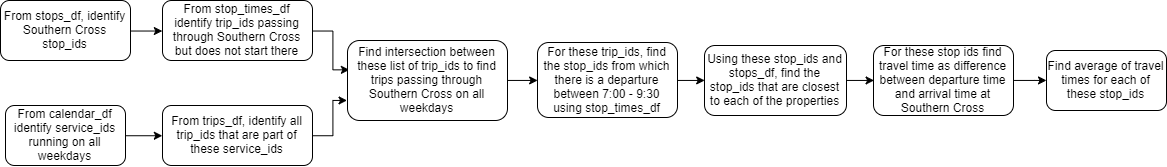

The diagram above was exported from draw.io. Its source (the exported page's mxGraphModel, read from the mxfile embedded in the PNG):
<mxGraphModel dx="904" dy="498" grid="1" gridSize="10" guides="1" tooltips="1" connect="1" arrows="1" fold="1" page="1" pageScale="1" pageWidth="827" pageHeight="1169" math="0" shadow="0">
  <root>
    <mxCell id="0" />
    <mxCell id="1" parent="0" />
    <mxCell id="6Hubwf8WkPhC-cC1UL7u-4" style="edgeStyle=orthogonalEdgeStyle;rounded=0;orthogonalLoop=1;jettySize=auto;html=1;exitX=1;exitY=0.5;exitDx=0;exitDy=0;entryX=0;entryY=0.5;entryDx=0;entryDy=0;" edge="1" parent="1" source="6Hubwf8WkPhC-cC1UL7u-1" target="6Hubwf8WkPhC-cC1UL7u-2">
      <mxGeometry relative="1" as="geometry" />
    </mxCell>
    <mxCell id="6Hubwf8WkPhC-cC1UL7u-1" value="&lt;div&gt;From stops_df, identify Southern Cross stop_ids&lt;br&gt;&lt;/div&gt;" style="rounded=1;whiteSpace=wrap;html=1;align=center;" vertex="1" parent="1">
      <mxGeometry x="133" y="55" width="130" height="60" as="geometry" />
    </mxCell>
    <mxCell id="6Hubwf8WkPhC-cC1UL7u-10" style="edgeStyle=orthogonalEdgeStyle;rounded=0;orthogonalLoop=1;jettySize=auto;html=1;exitX=1;exitY=0.5;exitDx=0;exitDy=0;entryX=0.013;entryY=0.371;entryDx=0;entryDy=0;entryPerimeter=0;" edge="1" parent="1" source="6Hubwf8WkPhC-cC1UL7u-2" target="6Hubwf8WkPhC-cC1UL7u-8">
      <mxGeometry relative="1" as="geometry" />
    </mxCell>
    <mxCell id="6Hubwf8WkPhC-cC1UL7u-2" value="From stop_times_df identify trip_ids passing through Southern Cross but does not start there" style="rounded=1;whiteSpace=wrap;html=1;" vertex="1" parent="1">
      <mxGeometry x="295" y="55" width="150" height="60" as="geometry" />
    </mxCell>
    <mxCell id="6Hubwf8WkPhC-cC1UL7u-6" style="edgeStyle=orthogonalEdgeStyle;rounded=0;orthogonalLoop=1;jettySize=auto;html=1;exitX=1;exitY=0.5;exitDx=0;exitDy=0;entryX=0;entryY=0.5;entryDx=0;entryDy=0;" edge="1" parent="1" source="6Hubwf8WkPhC-cC1UL7u-3" target="6Hubwf8WkPhC-cC1UL7u-5">
      <mxGeometry relative="1" as="geometry" />
    </mxCell>
    <mxCell id="6Hubwf8WkPhC-cC1UL7u-3" value="From calendar_df identify service_ids running on all weekdays" style="rounded=1;whiteSpace=wrap;html=1;" vertex="1" parent="1">
      <mxGeometry x="138" y="160" width="120" height="60" as="geometry" />
    </mxCell>
    <mxCell id="6Hubwf8WkPhC-cC1UL7u-9" style="edgeStyle=orthogonalEdgeStyle;rounded=0;orthogonalLoop=1;jettySize=auto;html=1;exitX=1;exitY=0.5;exitDx=0;exitDy=0;entryX=0;entryY=0.75;entryDx=0;entryDy=0;" edge="1" parent="1" source="6Hubwf8WkPhC-cC1UL7u-5" target="6Hubwf8WkPhC-cC1UL7u-8">
      <mxGeometry relative="1" as="geometry" />
    </mxCell>
    <mxCell id="6Hubwf8WkPhC-cC1UL7u-5" value="From trips_df, identify all trip_ids that are part of these service_ids" style="rounded=1;whiteSpace=wrap;html=1;" vertex="1" parent="1">
      <mxGeometry x="295" y="160" width="150" height="60" as="geometry" />
    </mxCell>
    <mxCell id="6Hubwf8WkPhC-cC1UL7u-13" style="edgeStyle=orthogonalEdgeStyle;rounded=0;orthogonalLoop=1;jettySize=auto;html=1;exitX=1;exitY=0.5;exitDx=0;exitDy=0;entryX=0;entryY=0.5;entryDx=0;entryDy=0;" edge="1" parent="1" source="6Hubwf8WkPhC-cC1UL7u-8" target="6Hubwf8WkPhC-cC1UL7u-12">
      <mxGeometry relative="1" as="geometry" />
    </mxCell>
    <mxCell id="6Hubwf8WkPhC-cC1UL7u-8" value="Find intersection between these list of trip_ids to find trips passing through Southern Cross on all weekdays" style="rounded=1;whiteSpace=wrap;html=1;" vertex="1" parent="1">
      <mxGeometry x="480" y="95" width="160" height="80" as="geometry" />
    </mxCell>
    <mxCell id="6Hubwf8WkPhC-cC1UL7u-15" style="edgeStyle=orthogonalEdgeStyle;rounded=0;orthogonalLoop=1;jettySize=auto;html=1;exitX=1;exitY=0.5;exitDx=0;exitDy=0;entryX=0;entryY=0.5;entryDx=0;entryDy=0;" edge="1" parent="1" source="6Hubwf8WkPhC-cC1UL7u-12" target="6Hubwf8WkPhC-cC1UL7u-14">
      <mxGeometry relative="1" as="geometry" />
    </mxCell>
    <mxCell id="6Hubwf8WkPhC-cC1UL7u-12" value="For these trip_ids, find the stop_ids from which there is a departure between 7:00 - 9:30 using stop_times_df" style="rounded=1;whiteSpace=wrap;html=1;" vertex="1" parent="1">
      <mxGeometry x="670" y="97" width="140" height="75" as="geometry" />
    </mxCell>
    <mxCell id="6Hubwf8WkPhC-cC1UL7u-18" style="edgeStyle=orthogonalEdgeStyle;rounded=0;orthogonalLoop=1;jettySize=auto;html=1;exitX=1;exitY=0.5;exitDx=0;exitDy=0;entryX=0;entryY=0.5;entryDx=0;entryDy=0;" edge="1" parent="1" source="6Hubwf8WkPhC-cC1UL7u-14" target="6Hubwf8WkPhC-cC1UL7u-16">
      <mxGeometry relative="1" as="geometry" />
    </mxCell>
    <mxCell id="6Hubwf8WkPhC-cC1UL7u-14" value="Using these stop_ids and stops_df, find the stop_ids that are closest to each of the properties" style="rounded=1;whiteSpace=wrap;html=1;" vertex="1" parent="1">
      <mxGeometry x="837" y="100" width="142" height="70" as="geometry" />
    </mxCell>
    <mxCell id="6Hubwf8WkPhC-cC1UL7u-19" style="edgeStyle=orthogonalEdgeStyle;rounded=0;orthogonalLoop=1;jettySize=auto;html=1;exitX=1;exitY=0.5;exitDx=0;exitDy=0;" edge="1" parent="1" source="6Hubwf8WkPhC-cC1UL7u-16" target="6Hubwf8WkPhC-cC1UL7u-17">
      <mxGeometry relative="1" as="geometry" />
    </mxCell>
    <mxCell id="6Hubwf8WkPhC-cC1UL7u-16" value="For these stop ids find travel time as difference between departure time and arrival time at Southern Cross" style="rounded=1;whiteSpace=wrap;html=1;" vertex="1" parent="1">
      <mxGeometry x="1006" y="100" width="140" height="70" as="geometry" />
    </mxCell>
    <mxCell id="6Hubwf8WkPhC-cC1UL7u-17" value="Find average of travel times for each of these stop_ids" style="rounded=1;whiteSpace=wrap;html=1;" vertex="1" parent="1">
      <mxGeometry x="1179" y="105" width="120" height="60" as="geometry" />
    </mxCell>
  </root>
</mxGraphModel>